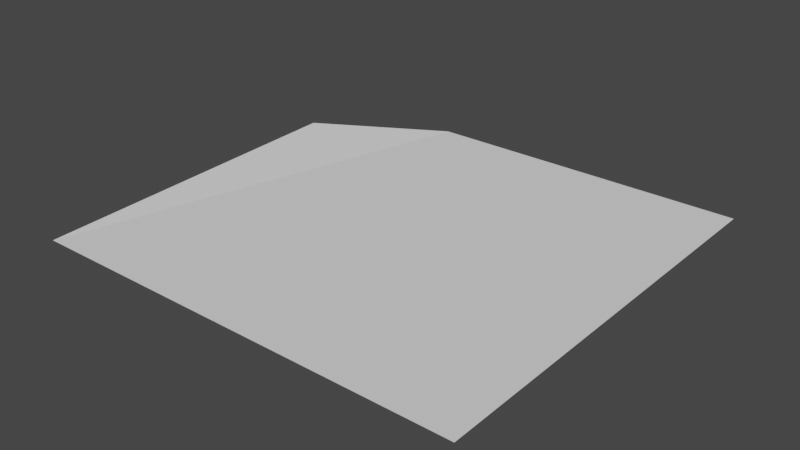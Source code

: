 # Source: upperengineground.blend  (saved by Blender 3.3.6; exported with 4.5.12 LTS)
import bpy
from mathutils import Matrix  # noqa: F401  (used for matrix-valued properties, if any)

bpy.ops.wm.read_factory_settings(use_empty=True)
scene = bpy.context.scene
scene.name = 'Scene'

# ---- collections
col_collection = bpy.data.collections.new('Collection'); scene.collection.children.link(col_collection)

# ---- world
world_world = bpy.data.worlds.new('World'); scene.world = world_world
world_world.use_nodes = True; world_world.node_tree.nodes.clear()
_N = world_world.node_tree.nodes; _L = world_world.node_tree.links
n0 = _N.new('ShaderNodeOutputWorld'); n0.name = 'World Output'; n0.location = (300, 300)
n1 = _N.new('ShaderNodeBackground'); n1.name = 'Background'; n1.location = (10, 300)
n1.inputs[0].default_value = (0.05088, 0.05088, 0.05088, 1.0)
_L.new(n1.outputs[0], n0.inputs[0])
n0.is_active_output = True
world_world.color = (0.05088, 0.05088, 0.05088)
world_world.use_sun_shadow = False
world_world.sun_shadow_jitter_overblur = 0.0

# ---- meshes
me_cercle = bpy.data.meshes.new('Cercle')
me_cercle.from_pydata([(-0.9186, 1.662, -7.451e-09), (-1.991, 0.796, 0.08572), (-1.995, -2.333, 2.98e-08), (2.196, -2.321, 0.0), (2.189, 1.67, 1.49e-08)], [], [(1, 2, 3, 4, 0)])
_uv = me_cercle.uv_layers.new(name='CarteUV')
_uv.uv.foreach_set('vector', [0.7463, 0.9975, 9.758e-05, 0.9999, 0.001052, 0.0007784, 0.9524, 9.758e-05, 0.9524, 0.7408])
me_cercle.update()

# ---- objects
ob_cercle = bpy.data.objects.new('Cercle', me_cercle)

# ---- transforms, parenting, visibility, modifiers, constraints
ob_cercle.location = (0.0, 0.0, 0.0)

# ---- collection membership
col_collection.objects.link(ob_cercle)

# ---- scene / render settings (as saved in the file)
scene.frame_start = 1; scene.frame_end = 250; scene.frame_set(1)
scene.render.engine = 'BLENDER_EEVEE_NEXT'
scene.cycles.sampling_pattern = 'TABULATED_SOBOL'
scene.cycles.use_light_tree = False
scene.view_settings.view_transform = 'Filmic'
bpy.context.view_layer.update()

# ---- added for rendering (the .blend has no active camera and no usable light): camera, sun
cam_auto = bpy.data.cameras.new('AutoCamera')
cam_auto.lens = 50.0
cam_auto.sensor_width = 36.0
cam_auto.clip_end = 1000.0
ob_auto_camera = bpy.data.objects.new('AutoCamera', cam_auto)
scene.collection.objects.link(ob_auto_camera)
ob_auto_camera.location = (5.46387, -6.7676, 4.33344)
ob_auto_camera.rotation_euler = (1.09748, -7.21219e-08, 0.694738)
scene.camera = ob_auto_camera
light_auto_sun = bpy.data.lights.new('AutoSun', 'SUN')
light_auto_sun.energy = 3.0
light_auto_sun.angle = 0.0523599
ob_auto_sun = bpy.data.objects.new('AutoSun', light_auto_sun)
scene.collection.objects.link(ob_auto_sun)
ob_auto_sun.rotation_euler = (0.872665, 0.174533, 0.523599)
bpy.context.view_layer.update()
